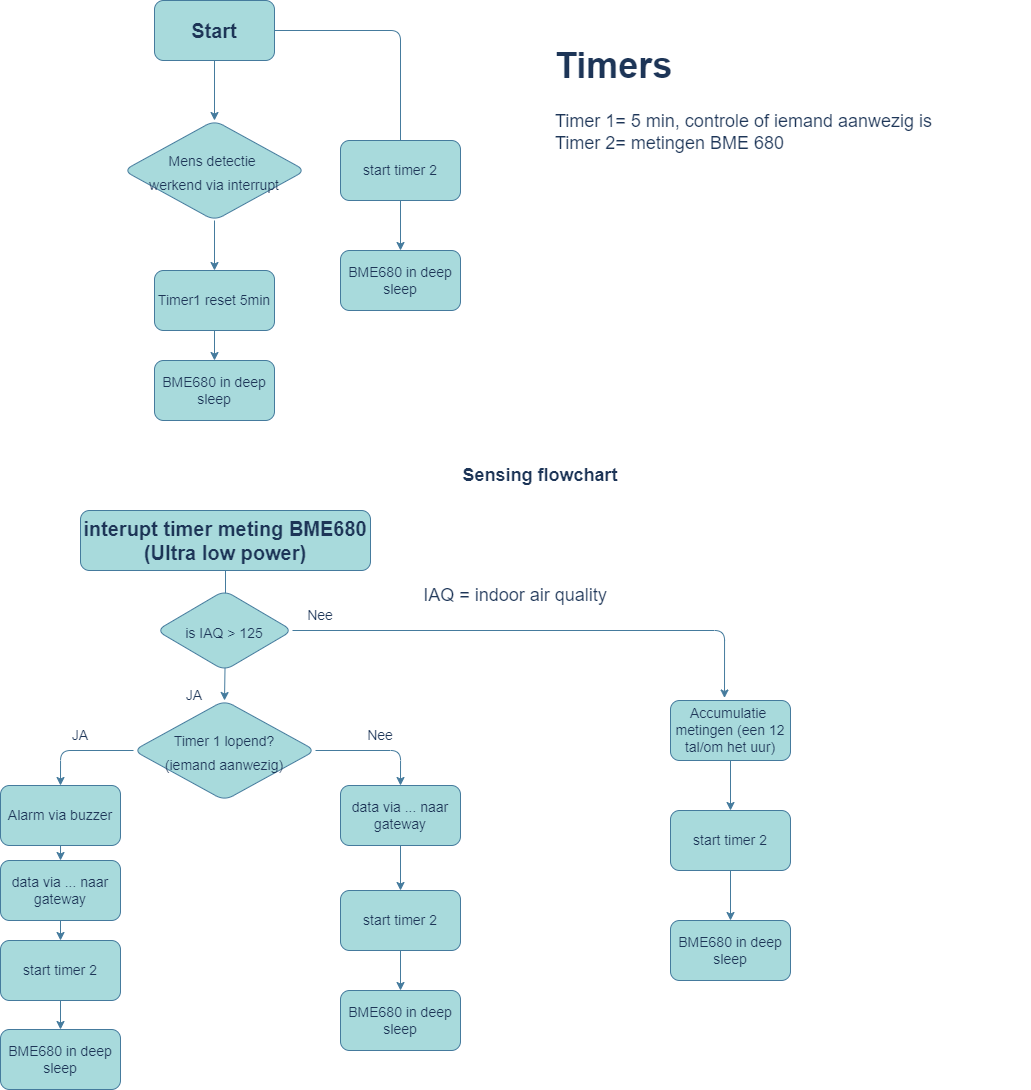

The diagram above was exported from draw.io. Its source (the exported page's mxGraphModel, read from the mxfile embedded in the PNG):
<mxGraphModel dx="1221" dy="684" grid="1" gridSize="10" guides="1" tooltips="1" connect="1" arrows="1" fold="1" page="0" pageScale="1" pageWidth="827" pageHeight="1169" background="#FFFFFF" math="0" shadow="0">
  <root>
    <mxCell id="0" />
    <mxCell id="1" parent="0" />
    <mxCell id="Md0DeApZtlB0tSfDzEIt-4" style="edgeStyle=orthogonalEdgeStyle;rounded=1;orthogonalLoop=1;jettySize=auto;html=1;entryX=0.5;entryY=0;entryDx=0;entryDy=0;fontSize=14;labelBackgroundColor=#F1FAEE;strokeColor=#457B9D;fontColor=#1D3557;" parent="1" source="Md0DeApZtlB0tSfDzEIt-1" target="Md0DeApZtlB0tSfDzEIt-2" edge="1">
      <mxGeometry relative="1" as="geometry" />
    </mxCell>
    <mxCell id="3NiN1tceN-6dg2GTA1R4-5" style="edgeStyle=none;rounded=1;orthogonalLoop=1;jettySize=auto;html=1;labelBackgroundColor=#F1FAEE;strokeColor=#457B9D;fontColor=#1D3557;" parent="1" source="Md0DeApZtlB0tSfDzEIt-1" edge="1">
      <mxGeometry relative="1" as="geometry">
        <mxPoint x="600" y="270" as="targetPoint" />
        <Array as="points">
          <mxPoint x="600" y="110" />
        </Array>
      </mxGeometry>
    </mxCell>
    <mxCell id="Md0DeApZtlB0tSfDzEIt-1" value="&lt;b&gt;&lt;font style=&quot;font-size: 20px&quot;&gt;Start&lt;/font&gt;&lt;/b&gt;" style="rounded=1;whiteSpace=wrap;html=1;fillColor=#A8DADC;strokeColor=#457B9D;fontColor=#1D3557;" parent="1" vertex="1">
      <mxGeometry x="354" y="80" width="120" height="60" as="geometry" />
    </mxCell>
    <mxCell id="Md0DeApZtlB0tSfDzEIt-20" style="edgeStyle=orthogonalEdgeStyle;rounded=1;orthogonalLoop=1;jettySize=auto;html=1;entryX=0.5;entryY=0;entryDx=0;entryDy=0;fontSize=14;labelBackgroundColor=#F1FAEE;strokeColor=#457B9D;fontColor=#1D3557;" parent="1" source="Md0DeApZtlB0tSfDzEIt-2" target="Md0DeApZtlB0tSfDzEIt-18" edge="1">
      <mxGeometry relative="1" as="geometry" />
    </mxCell>
    <mxCell id="Md0DeApZtlB0tSfDzEIt-2" value="&lt;font style=&quot;font-size: 14px&quot;&gt;Mens detectie &lt;br&gt;werkend via interrupt&lt;/font&gt;" style="rhombus;whiteSpace=wrap;html=1;fontSize=20;rounded=1;fillColor=#A8DADC;strokeColor=#457B9D;fontColor=#1D3557;" parent="1" vertex="1">
      <mxGeometry x="323" y="200" width="182" height="100" as="geometry" />
    </mxCell>
    <mxCell id="3NiN1tceN-6dg2GTA1R4-9" style="edgeStyle=none;rounded=1;orthogonalLoop=1;jettySize=auto;html=1;labelBackgroundColor=#F1FAEE;strokeColor=#457B9D;fontColor=#1D3557;" parent="1" source="Md0DeApZtlB0tSfDzEIt-18" target="3NiN1tceN-6dg2GTA1R4-8" edge="1">
      <mxGeometry relative="1" as="geometry" />
    </mxCell>
    <mxCell id="Md0DeApZtlB0tSfDzEIt-18" value="Timer1 reset 5min" style="rounded=1;whiteSpace=wrap;html=1;fontSize=14;fillColor=#A8DADC;strokeColor=#457B9D;fontColor=#1D3557;" parent="1" vertex="1">
      <mxGeometry x="354" y="350" width="120" height="60" as="geometry" />
    </mxCell>
    <mxCell id="Md0DeApZtlB0tSfDzEIt-35" value="BME680 in deep sleep" style="rounded=1;whiteSpace=wrap;html=1;fontSize=14;fillColor=#A8DADC;strokeColor=#457B9D;fontColor=#1D3557;" parent="1" vertex="1">
      <mxGeometry x="200" y="1109" width="120" height="60" as="geometry" />
    </mxCell>
    <mxCell id="Md0DeApZtlB0tSfDzEIt-37" value="&lt;b&gt;&lt;font style=&quot;font-size: 18px&quot;&gt;Sensing flowchart&lt;/font&gt;&lt;/b&gt;" style="text;html=1;strokeColor=none;fillColor=none;align=center;verticalAlign=middle;whiteSpace=wrap;rounded=1;fontSize=14;fontColor=#1D3557;" parent="1" vertex="1">
      <mxGeometry x="630" y="540" width="220" height="30" as="geometry" />
    </mxCell>
    <mxCell id="Md0DeApZtlB0tSfDzEIt-61" style="edgeStyle=orthogonalEdgeStyle;rounded=1;orthogonalLoop=1;jettySize=auto;html=1;entryX=0.5;entryY=0;entryDx=0;entryDy=0;fontSize=18;labelBackgroundColor=#F1FAEE;strokeColor=#457B9D;fontColor=#1D3557;" parent="1" source="Md0DeApZtlB0tSfDzEIt-39" target="Md0DeApZtlB0tSfDzEIt-42" edge="1">
      <mxGeometry relative="1" as="geometry" />
    </mxCell>
    <mxCell id="Md0DeApZtlB0tSfDzEIt-39" value="&lt;b&gt;&lt;font style=&quot;font-size: 20px&quot;&gt;interupt timer meting BME680 (Ultra low power)&lt;br&gt;&lt;/font&gt;&lt;/b&gt;" style="rounded=1;whiteSpace=wrap;html=1;fillColor=#A8DADC;strokeColor=#457B9D;fontColor=#1D3557;" parent="1" vertex="1">
      <mxGeometry x="280" y="590" width="290" height="60" as="geometry" />
    </mxCell>
    <mxCell id="Md0DeApZtlB0tSfDzEIt-40" style="edgeStyle=orthogonalEdgeStyle;rounded=1;orthogonalLoop=1;jettySize=auto;html=1;entryX=0.5;entryY=0;entryDx=0;entryDy=0;fontSize=14;labelBackgroundColor=#F1FAEE;strokeColor=#457B9D;fontColor=#1D3557;" parent="1" source="Md0DeApZtlB0tSfDzEIt-42" edge="1">
      <mxGeometry relative="1" as="geometry">
        <mxPoint x="260" y="865" as="targetPoint" />
        <Array as="points">
          <mxPoint x="260" y="830" />
        </Array>
      </mxGeometry>
    </mxCell>
    <mxCell id="Md0DeApZtlB0tSfDzEIt-69" style="edgeStyle=orthogonalEdgeStyle;rounded=1;orthogonalLoop=1;jettySize=auto;html=1;entryX=0.5;entryY=0;entryDx=0;entryDy=0;fontSize=18;labelBackgroundColor=#F1FAEE;strokeColor=#457B9D;fontColor=#1D3557;" parent="1" source="Md0DeApZtlB0tSfDzEIt-42" target="Md0DeApZtlB0tSfDzEIt-66" edge="1">
      <mxGeometry relative="1" as="geometry" />
    </mxCell>
    <mxCell id="Md0DeApZtlB0tSfDzEIt-42" value="&lt;font style=&quot;font-size: 14px&quot;&gt;Timer 1 lopend?&lt;br&gt;(iemand aanwezig)&lt;br&gt;&lt;/font&gt;" style="rhombus;whiteSpace=wrap;html=1;fontSize=20;rounded=1;fillColor=#A8DADC;strokeColor=#457B9D;fontColor=#1D3557;" parent="1" vertex="1">
      <mxGeometry x="333" y="780" width="182" height="100" as="geometry" />
    </mxCell>
    <mxCell id="3NiN1tceN-6dg2GTA1R4-20" style="edgeStyle=none;rounded=1;orthogonalLoop=1;jettySize=auto;html=1;exitX=0.5;exitY=1;exitDx=0;exitDy=0;entryX=0.5;entryY=0;entryDx=0;entryDy=0;labelBackgroundColor=#F1FAEE;strokeColor=#457B9D;fontColor=#1D3557;" parent="1" source="Md0DeApZtlB0tSfDzEIt-45" target="3NiN1tceN-6dg2GTA1R4-17" edge="1">
      <mxGeometry relative="1" as="geometry" />
    </mxCell>
    <mxCell id="Md0DeApZtlB0tSfDzEIt-45" value="data via ... naar gateway" style="rounded=1;whiteSpace=wrap;html=1;fontSize=14;fillColor=#A8DADC;strokeColor=#457B9D;fontColor=#1D3557;" parent="1" vertex="1">
      <mxGeometry x="200" y="940" width="120" height="60" as="geometry" />
    </mxCell>
    <mxCell id="Md0DeApZtlB0tSfDzEIt-46" value="JA" style="text;html=1;strokeColor=none;fillColor=none;align=center;verticalAlign=middle;whiteSpace=wrap;rounded=1;fontSize=14;fontColor=#1D3557;" parent="1" vertex="1">
      <mxGeometry x="250" y="800" width="60" height="30" as="geometry" />
    </mxCell>
    <mxCell id="Md0DeApZtlB0tSfDzEIt-47" value="Nee" style="text;html=1;strokeColor=none;fillColor=none;align=center;verticalAlign=middle;whiteSpace=wrap;rounded=1;fontSize=14;fontColor=#1D3557;" parent="1" vertex="1">
      <mxGeometry x="550" y="800" width="60" height="30" as="geometry" />
    </mxCell>
    <mxCell id="Md0DeApZtlB0tSfDzEIt-49" style="edgeStyle=orthogonalEdgeStyle;rounded=1;orthogonalLoop=1;jettySize=auto;html=1;entryX=0.5;entryY=0;entryDx=0;entryDy=0;fontSize=14;labelBackgroundColor=#F1FAEE;strokeColor=#457B9D;fontColor=#1D3557;" parent="1" target="Md0DeApZtlB0tSfDzEIt-45" edge="1">
      <mxGeometry relative="1" as="geometry">
        <mxPoint x="260.02857142857147" y="925" as="sourcePoint" />
      </mxGeometry>
    </mxCell>
    <mxCell id="Md0DeApZtlB0tSfDzEIt-81" style="edgeStyle=orthogonalEdgeStyle;rounded=1;orthogonalLoop=1;jettySize=auto;html=1;entryX=0.5;entryY=0;entryDx=0;entryDy=0;fontSize=18;labelBackgroundColor=#F1FAEE;strokeColor=#457B9D;fontColor=#1D3557;" parent="1" source="Md0DeApZtlB0tSfDzEIt-62" edge="1">
      <mxGeometry relative="1" as="geometry">
        <mxPoint x="924" y="777.5" as="targetPoint" />
      </mxGeometry>
    </mxCell>
    <mxCell id="Md0DeApZtlB0tSfDzEIt-62" value="&lt;font style=&quot;font-size: 14px&quot;&gt;is IAQ &amp;gt; 125&lt;/font&gt;" style="rhombus;whiteSpace=wrap;html=1;fontSize=20;rounded=1;fillColor=#A8DADC;strokeColor=#457B9D;fontColor=#1D3557;" parent="1" vertex="1">
      <mxGeometry x="356" y="670" width="136" height="80" as="geometry" />
    </mxCell>
    <mxCell id="Md0DeApZtlB0tSfDzEIt-63" value="JA" style="text;html=1;strokeColor=none;fillColor=none;align=center;verticalAlign=middle;whiteSpace=wrap;rounded=1;fontSize=14;fontColor=#1D3557;" parent="1" vertex="1">
      <mxGeometry x="364" y="760" width="60" height="30" as="geometry" />
    </mxCell>
    <mxCell id="Md0DeApZtlB0tSfDzEIt-64" value="Alarm via buzzer" style="rounded=1;whiteSpace=wrap;html=1;fontSize=14;fillColor=#A8DADC;strokeColor=#457B9D;fontColor=#1D3557;" parent="1" vertex="1">
      <mxGeometry x="200" y="865" width="120" height="60" as="geometry" />
    </mxCell>
    <mxCell id="3NiN1tceN-6dg2GTA1R4-22" style="edgeStyle=none;rounded=1;orthogonalLoop=1;jettySize=auto;html=1;entryX=0.5;entryY=0;entryDx=0;entryDy=0;labelBackgroundColor=#F1FAEE;strokeColor=#457B9D;fontColor=#1D3557;" parent="1" source="Md0DeApZtlB0tSfDzEIt-66" target="3NiN1tceN-6dg2GTA1R4-16" edge="1">
      <mxGeometry relative="1" as="geometry" />
    </mxCell>
    <mxCell id="Md0DeApZtlB0tSfDzEIt-66" value="data via ... naar gateway" style="rounded=1;whiteSpace=wrap;html=1;fontSize=14;fillColor=#A8DADC;strokeColor=#457B9D;fontColor=#1D3557;" parent="1" vertex="1">
      <mxGeometry x="540" y="865" width="120" height="60" as="geometry" />
    </mxCell>
    <mxCell id="3NiN1tceN-6dg2GTA1R4-24" style="edgeStyle=none;rounded=1;orthogonalLoop=1;jettySize=auto;html=1;labelBackgroundColor=#F1FAEE;strokeColor=#457B9D;fontColor=#1D3557;" parent="1" source="Md0DeApZtlB0tSfDzEIt-75" target="3NiN1tceN-6dg2GTA1R4-15" edge="1">
      <mxGeometry relative="1" as="geometry" />
    </mxCell>
    <mxCell id="Md0DeApZtlB0tSfDzEIt-75" value="Accumulatie&amp;nbsp; metingen (een 12 tal/om het uur)" style="rounded=1;whiteSpace=wrap;html=1;fontSize=14;fillColor=#A8DADC;strokeColor=#457B9D;fontColor=#1D3557;" parent="1" vertex="1">
      <mxGeometry x="870" y="780" width="120" height="60" as="geometry" />
    </mxCell>
    <mxCell id="Md0DeApZtlB0tSfDzEIt-82" value="Nee" style="text;html=1;strokeColor=none;fillColor=none;align=center;verticalAlign=middle;whiteSpace=wrap;rounded=1;fontSize=14;fontColor=#1D3557;" parent="1" vertex="1">
      <mxGeometry x="490" y="680" width="60" height="30" as="geometry" />
    </mxCell>
    <mxCell id="Md0DeApZtlB0tSfDzEIt-84" value="&lt;h1&gt;&lt;span&gt;Timers&amp;nbsp;&lt;/span&gt;&lt;br&gt;&lt;/h1&gt;&lt;div&gt;&lt;span&gt;Timer 1= 5 min, controle of iemand aanwezig is&lt;/span&gt;&lt;/div&gt;&lt;div&gt;&lt;span&gt;Timer 2= metingen BME 680&lt;/span&gt;&lt;br&gt;&lt;/div&gt;" style="text;html=1;strokeColor=none;fillColor=none;spacing=5;spacingTop=-20;whiteSpace=wrap;overflow=hidden;rounded=1;fontSize=18;fontColor=#1D3557;" parent="1" vertex="1">
      <mxGeometry x="750" y="110" width="479" height="150" as="geometry" />
    </mxCell>
    <mxCell id="Md0DeApZtlB0tSfDzEIt-85" value="IAQ = indoor air quality" style="text;html=1;strokeColor=none;fillColor=none;align=center;verticalAlign=middle;whiteSpace=wrap;rounded=1;fontSize=18;fontColor=#1D3557;" parent="1" vertex="1">
      <mxGeometry x="610" y="660" width="210" height="30" as="geometry" />
    </mxCell>
    <mxCell id="3NiN1tceN-6dg2GTA1R4-1" value="BME680 in deep sleep" style="rounded=1;whiteSpace=wrap;html=1;fontSize=14;fillColor=#A8DADC;strokeColor=#457B9D;fontColor=#1D3557;" parent="1" vertex="1">
      <mxGeometry x="540" y="1070" width="120" height="60" as="geometry" />
    </mxCell>
    <mxCell id="3NiN1tceN-6dg2GTA1R4-2" value="BME680 in deep sleep" style="rounded=1;whiteSpace=wrap;html=1;fontSize=14;fillColor=#A8DADC;strokeColor=#457B9D;fontColor=#1D3557;" parent="1" vertex="1">
      <mxGeometry x="870" y="1000" width="120" height="60" as="geometry" />
    </mxCell>
    <mxCell id="3NiN1tceN-6dg2GTA1R4-11" style="edgeStyle=none;rounded=1;orthogonalLoop=1;jettySize=auto;html=1;labelBackgroundColor=#F1FAEE;strokeColor=#457B9D;fontColor=#1D3557;" parent="1" source="3NiN1tceN-6dg2GTA1R4-6" target="3NiN1tceN-6dg2GTA1R4-7" edge="1">
      <mxGeometry relative="1" as="geometry" />
    </mxCell>
    <mxCell id="3NiN1tceN-6dg2GTA1R4-6" value="start timer 2" style="rounded=1;whiteSpace=wrap;html=1;fontSize=14;fillColor=#A8DADC;strokeColor=#457B9D;fontColor=#1D3557;" parent="1" vertex="1">
      <mxGeometry x="540" y="220" width="120" height="60" as="geometry" />
    </mxCell>
    <mxCell id="3NiN1tceN-6dg2GTA1R4-7" value="BME680 in deep sleep" style="rounded=1;whiteSpace=wrap;html=1;fontSize=14;fillColor=#A8DADC;strokeColor=#457B9D;fontColor=#1D3557;" parent="1" vertex="1">
      <mxGeometry x="540" y="330" width="120" height="60" as="geometry" />
    </mxCell>
    <mxCell id="3NiN1tceN-6dg2GTA1R4-8" value="BME680 in deep sleep" style="rounded=1;whiteSpace=wrap;html=1;fontSize=14;fillColor=#A8DADC;strokeColor=#457B9D;fontColor=#1D3557;" parent="1" vertex="1">
      <mxGeometry x="354" y="440" width="120" height="60" as="geometry" />
    </mxCell>
    <mxCell id="3NiN1tceN-6dg2GTA1R4-25" style="edgeStyle=none;rounded=1;orthogonalLoop=1;jettySize=auto;html=1;labelBackgroundColor=#F1FAEE;strokeColor=#457B9D;fontColor=#1D3557;" parent="1" source="3NiN1tceN-6dg2GTA1R4-15" target="3NiN1tceN-6dg2GTA1R4-2" edge="1">
      <mxGeometry relative="1" as="geometry" />
    </mxCell>
    <mxCell id="3NiN1tceN-6dg2GTA1R4-15" value="start timer 2" style="rounded=1;whiteSpace=wrap;html=1;fontSize=14;fillColor=#A8DADC;strokeColor=#457B9D;fontColor=#1D3557;" parent="1" vertex="1">
      <mxGeometry x="870" y="890" width="120" height="60" as="geometry" />
    </mxCell>
    <mxCell id="3NiN1tceN-6dg2GTA1R4-23" style="edgeStyle=none;rounded=1;orthogonalLoop=1;jettySize=auto;html=1;entryX=0.5;entryY=0;entryDx=0;entryDy=0;labelBackgroundColor=#F1FAEE;strokeColor=#457B9D;fontColor=#1D3557;" parent="1" source="3NiN1tceN-6dg2GTA1R4-16" target="3NiN1tceN-6dg2GTA1R4-1" edge="1">
      <mxGeometry relative="1" as="geometry" />
    </mxCell>
    <mxCell id="3NiN1tceN-6dg2GTA1R4-16" value="start timer 2" style="rounded=1;whiteSpace=wrap;html=1;fontSize=14;fillColor=#A8DADC;strokeColor=#457B9D;fontColor=#1D3557;" parent="1" vertex="1">
      <mxGeometry x="540" y="970" width="120" height="60" as="geometry" />
    </mxCell>
    <mxCell id="3NiN1tceN-6dg2GTA1R4-21" style="edgeStyle=none;rounded=1;orthogonalLoop=1;jettySize=auto;html=1;exitX=0.5;exitY=1;exitDx=0;exitDy=0;entryX=0.5;entryY=0;entryDx=0;entryDy=0;labelBackgroundColor=#F1FAEE;strokeColor=#457B9D;fontColor=#1D3557;" parent="1" source="3NiN1tceN-6dg2GTA1R4-17" target="Md0DeApZtlB0tSfDzEIt-35" edge="1">
      <mxGeometry relative="1" as="geometry" />
    </mxCell>
    <mxCell id="3NiN1tceN-6dg2GTA1R4-17" value="start timer 2" style="rounded=1;whiteSpace=wrap;html=1;fontSize=14;fillColor=#A8DADC;strokeColor=#457B9D;fontColor=#1D3557;" parent="1" vertex="1">
      <mxGeometry x="200" y="1020" width="120" height="60" as="geometry" />
    </mxCell>
  </root>
</mxGraphModel>